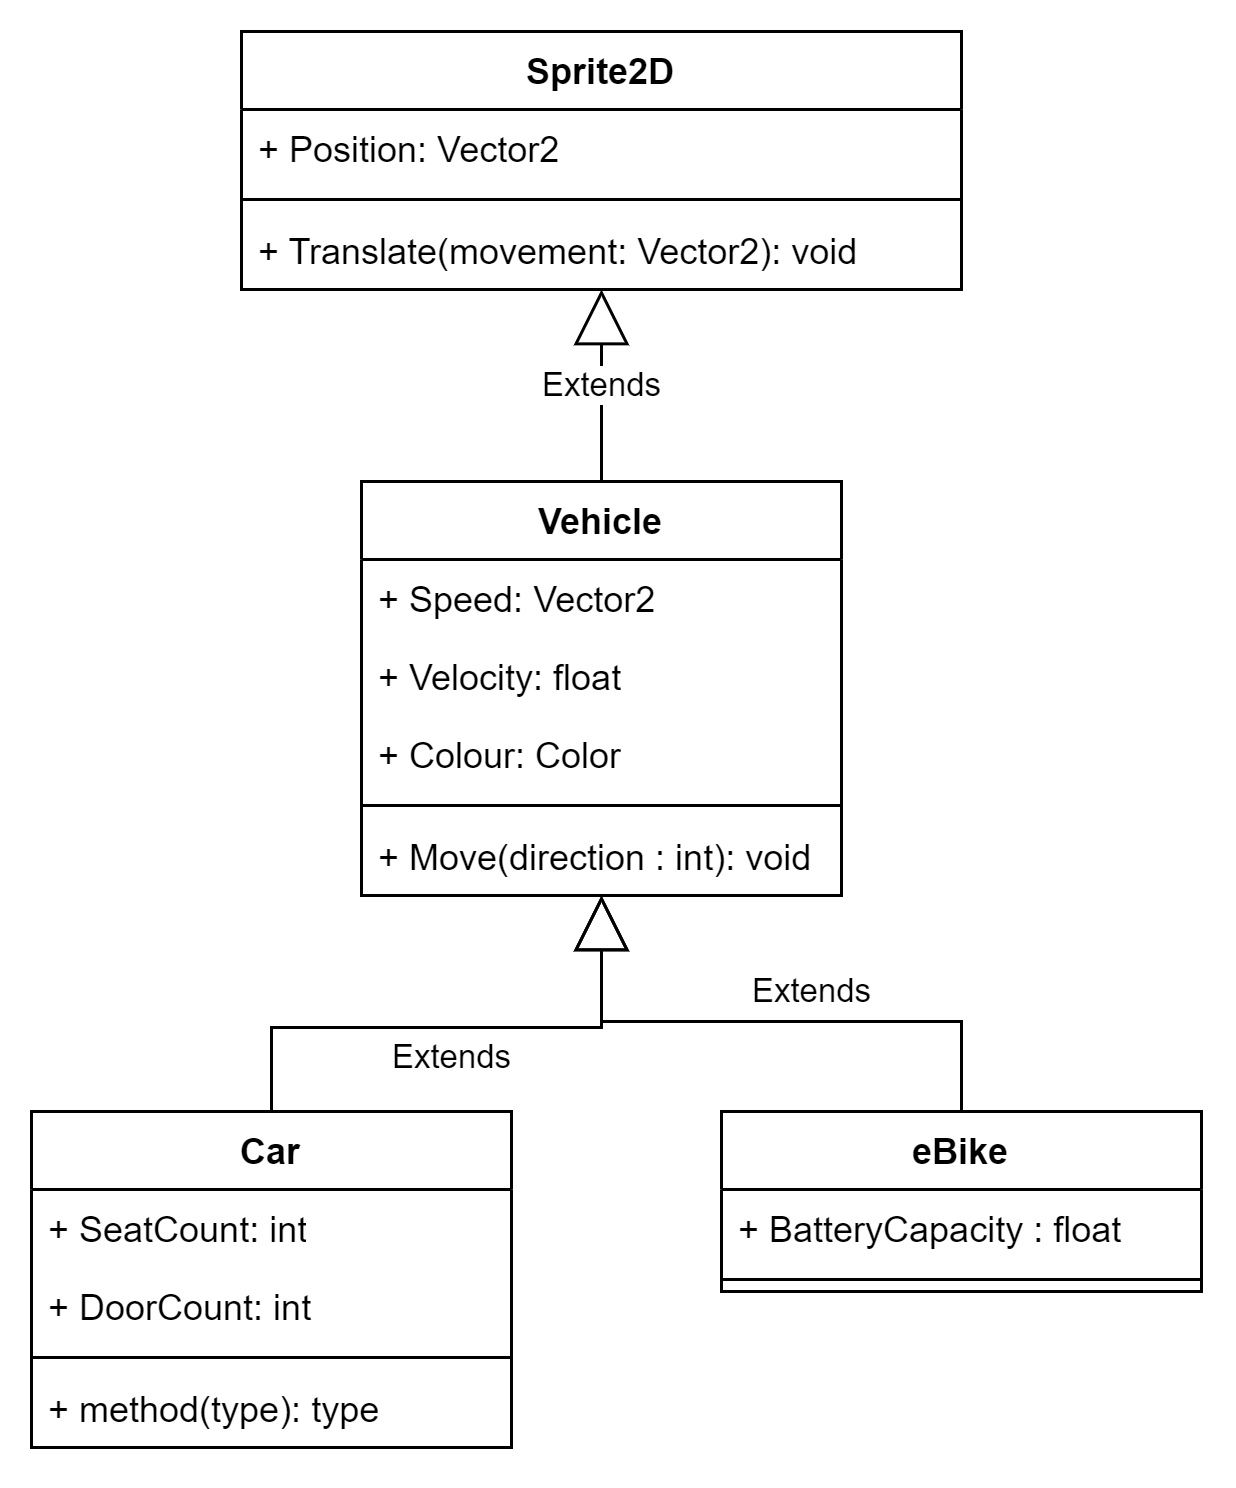

The diagram above was exported from draw.io. Its source (the exported page's mxGraphModel, read from the mxfile embedded in the PNG):
<mxGraphModel dx="530" dy="426" grid="1" gridSize="10" guides="1" tooltips="1" connect="1" arrows="1" fold="1" page="1" pageScale="1" pageWidth="827" pageHeight="1169" math="0" shadow="0">
  <root>
    <mxCell id="0" />
    <mxCell id="1" parent="0" />
    <mxCell id="5z5cHlqWiDuqdAqnYRZ8-1" value="Sprite2D" style="swimlane;fontStyle=1;align=center;verticalAlign=top;childLayout=stackLayout;horizontal=1;startSize=26;horizontalStack=0;resizeParent=1;resizeParentMax=0;resizeLast=0;collapsible=1;marginBottom=0;whiteSpace=wrap;html=1;" vertex="1" parent="1">
      <mxGeometry x="250" y="40" width="240" height="86" as="geometry" />
    </mxCell>
    <mxCell id="5z5cHlqWiDuqdAqnYRZ8-2" value="+ Position: Vector2" style="text;strokeColor=none;fillColor=none;align=left;verticalAlign=top;spacingLeft=4;spacingRight=4;overflow=hidden;rotatable=0;points=[[0,0.5],[1,0.5]];portConstraint=eastwest;whiteSpace=wrap;html=1;" vertex="1" parent="5z5cHlqWiDuqdAqnYRZ8-1">
      <mxGeometry y="26" width="240" height="26" as="geometry" />
    </mxCell>
    <mxCell id="5z5cHlqWiDuqdAqnYRZ8-3" value="" style="line;strokeWidth=1;fillColor=none;align=left;verticalAlign=middle;spacingTop=-1;spacingLeft=3;spacingRight=3;rotatable=0;labelPosition=right;points=[];portConstraint=eastwest;strokeColor=inherit;" vertex="1" parent="5z5cHlqWiDuqdAqnYRZ8-1">
      <mxGeometry y="52" width="240" height="8" as="geometry" />
    </mxCell>
    <mxCell id="5z5cHlqWiDuqdAqnYRZ8-4" value="+ Translate(movement: Vector2): void" style="text;strokeColor=none;fillColor=none;align=left;verticalAlign=top;spacingLeft=4;spacingRight=4;overflow=hidden;rotatable=0;points=[[0,0.5],[1,0.5]];portConstraint=eastwest;whiteSpace=wrap;html=1;" vertex="1" parent="5z5cHlqWiDuqdAqnYRZ8-1">
      <mxGeometry y="60" width="240" height="26" as="geometry" />
    </mxCell>
    <mxCell id="5z5cHlqWiDuqdAqnYRZ8-5" value="Extends" style="endArrow=block;endSize=16;endFill=0;html=1;rounded=0;" edge="1" parent="1" source="5z5cHlqWiDuqdAqnYRZ8-6" target="5z5cHlqWiDuqdAqnYRZ8-4">
      <mxGeometry width="160" relative="1" as="geometry">
        <mxPoint x="220" y="210" as="sourcePoint" />
        <mxPoint x="400" y="250" as="targetPoint" />
      </mxGeometry>
    </mxCell>
    <mxCell id="5z5cHlqWiDuqdAqnYRZ8-6" value="Vehicle" style="swimlane;fontStyle=1;align=center;verticalAlign=top;childLayout=stackLayout;horizontal=1;startSize=26;horizontalStack=0;resizeParent=1;resizeParentMax=0;resizeLast=0;collapsible=1;marginBottom=0;whiteSpace=wrap;html=1;" vertex="1" parent="1">
      <mxGeometry x="290" y="190" width="160" height="138" as="geometry" />
    </mxCell>
    <mxCell id="5z5cHlqWiDuqdAqnYRZ8-7" value="+ Speed: Vector2" style="text;strokeColor=none;fillColor=none;align=left;verticalAlign=top;spacingLeft=4;spacingRight=4;overflow=hidden;rotatable=0;points=[[0,0.5],[1,0.5]];portConstraint=eastwest;whiteSpace=wrap;html=1;" vertex="1" parent="5z5cHlqWiDuqdAqnYRZ8-6">
      <mxGeometry y="26" width="160" height="26" as="geometry" />
    </mxCell>
    <mxCell id="5z5cHlqWiDuqdAqnYRZ8-14" value="+ Velocity: float" style="text;strokeColor=none;fillColor=none;align=left;verticalAlign=top;spacingLeft=4;spacingRight=4;overflow=hidden;rotatable=0;points=[[0,0.5],[1,0.5]];portConstraint=eastwest;whiteSpace=wrap;html=1;" vertex="1" parent="5z5cHlqWiDuqdAqnYRZ8-6">
      <mxGeometry y="52" width="160" height="26" as="geometry" />
    </mxCell>
    <mxCell id="5z5cHlqWiDuqdAqnYRZ8-18" value="+ Colour: Color" style="text;strokeColor=none;fillColor=none;align=left;verticalAlign=top;spacingLeft=4;spacingRight=4;overflow=hidden;rotatable=0;points=[[0,0.5],[1,0.5]];portConstraint=eastwest;whiteSpace=wrap;html=1;" vertex="1" parent="5z5cHlqWiDuqdAqnYRZ8-6">
      <mxGeometry y="78" width="160" height="26" as="geometry" />
    </mxCell>
    <mxCell id="5z5cHlqWiDuqdAqnYRZ8-8" value="" style="line;strokeWidth=1;fillColor=none;align=left;verticalAlign=middle;spacingTop=-1;spacingLeft=3;spacingRight=3;rotatable=0;labelPosition=right;points=[];portConstraint=eastwest;strokeColor=inherit;" vertex="1" parent="5z5cHlqWiDuqdAqnYRZ8-6">
      <mxGeometry y="104" width="160" height="8" as="geometry" />
    </mxCell>
    <mxCell id="5z5cHlqWiDuqdAqnYRZ8-9" value="+ Move(direction : int): void" style="text;strokeColor=none;fillColor=none;align=left;verticalAlign=top;spacingLeft=4;spacingRight=4;overflow=hidden;rotatable=0;points=[[0,0.5],[1,0.5]];portConstraint=eastwest;whiteSpace=wrap;html=1;" vertex="1" parent="5z5cHlqWiDuqdAqnYRZ8-6">
      <mxGeometry y="112" width="160" height="26" as="geometry" />
    </mxCell>
    <mxCell id="5z5cHlqWiDuqdAqnYRZ8-10" value="Car" style="swimlane;fontStyle=1;align=center;verticalAlign=top;childLayout=stackLayout;horizontal=1;startSize=26;horizontalStack=0;resizeParent=1;resizeParentMax=0;resizeLast=0;collapsible=1;marginBottom=0;whiteSpace=wrap;html=1;" vertex="1" parent="1">
      <mxGeometry x="180" y="400" width="160" height="112" as="geometry" />
    </mxCell>
    <mxCell id="5z5cHlqWiDuqdAqnYRZ8-11" value="+ SeatCount: int" style="text;strokeColor=none;fillColor=none;align=left;verticalAlign=top;spacingLeft=4;spacingRight=4;overflow=hidden;rotatable=0;points=[[0,0.5],[1,0.5]];portConstraint=eastwest;whiteSpace=wrap;html=1;" vertex="1" parent="5z5cHlqWiDuqdAqnYRZ8-10">
      <mxGeometry y="26" width="160" height="26" as="geometry" />
    </mxCell>
    <mxCell id="5z5cHlqWiDuqdAqnYRZ8-17" value="+ DoorCount: int" style="text;strokeColor=none;fillColor=none;align=left;verticalAlign=top;spacingLeft=4;spacingRight=4;overflow=hidden;rotatable=0;points=[[0,0.5],[1,0.5]];portConstraint=eastwest;whiteSpace=wrap;html=1;" vertex="1" parent="5z5cHlqWiDuqdAqnYRZ8-10">
      <mxGeometry y="52" width="160" height="26" as="geometry" />
    </mxCell>
    <mxCell id="5z5cHlqWiDuqdAqnYRZ8-12" value="" style="line;strokeWidth=1;fillColor=none;align=left;verticalAlign=middle;spacingTop=-1;spacingLeft=3;spacingRight=3;rotatable=0;labelPosition=right;points=[];portConstraint=eastwest;strokeColor=inherit;" vertex="1" parent="5z5cHlqWiDuqdAqnYRZ8-10">
      <mxGeometry y="78" width="160" height="8" as="geometry" />
    </mxCell>
    <mxCell id="5z5cHlqWiDuqdAqnYRZ8-13" value="+ method(type): type" style="text;strokeColor=none;fillColor=none;align=left;verticalAlign=top;spacingLeft=4;spacingRight=4;overflow=hidden;rotatable=0;points=[[0,0.5],[1,0.5]];portConstraint=eastwest;whiteSpace=wrap;html=1;" vertex="1" parent="5z5cHlqWiDuqdAqnYRZ8-10">
      <mxGeometry y="86" width="160" height="26" as="geometry" />
    </mxCell>
    <mxCell id="5z5cHlqWiDuqdAqnYRZ8-15" value="Extends" style="endArrow=block;endSize=16;endFill=0;html=1;rounded=0;" edge="1" parent="1" source="5z5cHlqWiDuqdAqnYRZ8-10" target="5z5cHlqWiDuqdAqnYRZ8-6">
      <mxGeometry x="-0.0385" y="-10" width="160" relative="1" as="geometry">
        <mxPoint x="260" y="422" as="sourcePoint" />
        <mxPoint x="370" y="350" as="targetPoint" />
        <Array as="points">
          <mxPoint x="260" y="372" />
          <mxPoint x="310" y="372" />
          <mxPoint x="370" y="372" />
        </Array>
        <mxPoint as="offset" />
      </mxGeometry>
    </mxCell>
    <mxCell id="5z5cHlqWiDuqdAqnYRZ8-19" value="eBike" style="swimlane;fontStyle=1;align=center;verticalAlign=top;childLayout=stackLayout;horizontal=1;startSize=26;horizontalStack=0;resizeParent=1;resizeParentMax=0;resizeLast=0;collapsible=1;marginBottom=0;whiteSpace=wrap;html=1;" vertex="1" parent="1">
      <mxGeometry x="410" y="400" width="160" height="60" as="geometry" />
    </mxCell>
    <mxCell id="5z5cHlqWiDuqdAqnYRZ8-20" value="+ BatteryCapacity : float" style="text;strokeColor=none;fillColor=none;align=left;verticalAlign=top;spacingLeft=4;spacingRight=4;overflow=hidden;rotatable=0;points=[[0,0.5],[1,0.5]];portConstraint=eastwest;whiteSpace=wrap;html=1;" vertex="1" parent="5z5cHlqWiDuqdAqnYRZ8-19">
      <mxGeometry y="26" width="160" height="26" as="geometry" />
    </mxCell>
    <mxCell id="5z5cHlqWiDuqdAqnYRZ8-21" value="" style="line;strokeWidth=1;fillColor=none;align=left;verticalAlign=middle;spacingTop=-1;spacingLeft=3;spacingRight=3;rotatable=0;labelPosition=right;points=[];portConstraint=eastwest;strokeColor=inherit;" vertex="1" parent="5z5cHlqWiDuqdAqnYRZ8-19">
      <mxGeometry y="52" width="160" height="8" as="geometry" />
    </mxCell>
    <mxCell id="5z5cHlqWiDuqdAqnYRZ8-23" value="Extends" style="endArrow=block;endSize=16;endFill=0;html=1;rounded=0;" edge="1" parent="1" source="5z5cHlqWiDuqdAqnYRZ8-19" target="5z5cHlqWiDuqdAqnYRZ8-6">
      <mxGeometry x="-0.1667" y="-10" width="160" relative="1" as="geometry">
        <mxPoint x="440" y="350" as="sourcePoint" />
        <mxPoint x="600" y="350" as="targetPoint" />
        <Array as="points">
          <mxPoint x="490" y="370" />
          <mxPoint x="370" y="370" />
        </Array>
        <mxPoint as="offset" />
      </mxGeometry>
    </mxCell>
  </root>
</mxGraphModel>